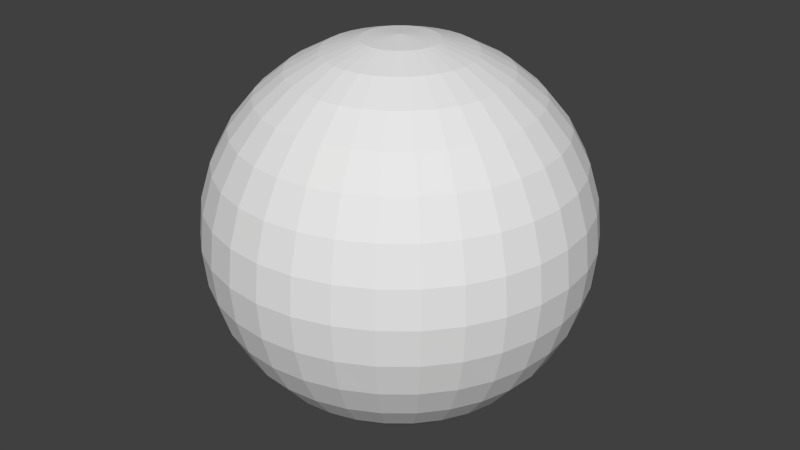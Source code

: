 # Source: planet.blend  (saved by Blender 2.55.0; exported with 4.5.12 LTS)
import bpy
from mathutils import Matrix  # noqa: F401  (used for matrix-valued properties, if any)

bpy.ops.wm.read_factory_settings(use_empty=True)
scene = bpy.context.scene
scene.name = 'Scene'

# ---- collections
col_collection_1 = bpy.data.collections.new('Collection 1'); scene.collection.children.link(col_collection_1)

# ---- world
world_world = bpy.data.worlds.new('World'); scene.world = world_world
world_world.color = (0.05088, 0.05088, 0.05088)
world_world.use_sun_shadow = False
world_world.sun_shadow_jitter_overblur = 0.0
world_world.cycles.sampling_method = 'MANUAL'
world_world.cycles.sample_map_resolution = 256

# ---- meshes
me_sphere = bpy.data.meshes.new('Sphere')
me_sphere.from_pydata([(0.1913, 0.03806, -0.9808), (0.3753, 0.07466, -0.9239), (0.5449, 0.1084, -0.8315), (0.6935, 0.1379, -0.7071), (0.8155, 0.1622, -0.5556), (0.9061, 0.1802, -0.3827), (0.9619, 0.1913, -0.1951), (0.9808, 0.1951, 5.96e-08), (0.9619, 0.1913, 0.1951), (0.9061, 0.1802, 0.3827), (0.8155, 0.1622, 0.5556), (0.6935, 0.1379, 0.7071), (0.5449, 0.1084, 0.8315), (0.3753, 0.07466, 0.9239), (0.1913, 0.03806, 0.9808), (0.1802, 0.07466, 0.9808), (0.3536, 0.1464, 0.9239), (0.5133, 0.2126, 0.8315), (0.6533, 0.2706, 0.7071), (0.7682, 0.3182, 0.5556), (0.8536, 0.3536, 0.3827), (0.9061, 0.3753, 0.1951), (0.9239, 0.3827, 5.96e-08), (0.9061, 0.3753, -0.1951), (0.8536, 0.3536, -0.3827), (0.7682, 0.3182, -0.5556), (0.6533, 0.2706, -0.7071), (0.5133, 0.2126, -0.8315), (0.3536, 0.1464, -0.9239), (0.1802, 0.07466, -0.9808), (0.1622, 0.1084, -0.9808), (0.3182, 0.2126, -0.9239), (0.4619, 0.3087, -0.8315), (0.5879, 0.3928, -0.7071), (0.6913, 0.4619, -0.5556), (0.7682, 0.5133, -0.3827), (0.8155, 0.5449, -0.1951), (0.8315, 0.5556, 5.96e-08), (0.8155, 0.5449, 0.1951), (0.7682, 0.5133, 0.3827), (0.6913, 0.4619, 0.5556), (0.5879, 0.3928, 0.7071), (0.4619, 0.3087, 0.8315), (0.3182, 0.2126, 0.9239), (0.1622, 0.1084, 0.9808), (0.1379, 0.1379, 0.9808), (0.2706, 0.2706, 0.9239), (0.3928, 0.3928, 0.8315), (0.5, 0.5, 0.7071), (0.5879, 0.5879, 0.5556), (0.6533, 0.6533, 0.3827), (0.6935, 0.6935, 0.1951), (0.7071, 0.7071, 5.96e-08), (0.6935, 0.6935, -0.1951), (0.6533, 0.6533, -0.3827), (0.5879, 0.5879, -0.5556), (0.5, 0.5, -0.7071), (0.3928, 0.3928, -0.8315), (0.2706, 0.2706, -0.9239), (0.1379, 0.1379, -0.9808), (0.1084, 0.1622, -0.9808), (0.2126, 0.3182, -0.9239), (0.3087, 0.4619, -0.8315), (0.3928, 0.5879, -0.7071), (0.4619, 0.6913, -0.5556), (0.5133, 0.7682, -0.3827), (0.5449, 0.8155, -0.1951), (0.5556, 0.8315, 5.96e-08), (0.5449, 0.8155, 0.1951), (0.5133, 0.7682, 0.3827), (0.4619, 0.6913, 0.5556), (0.3928, 0.5879, 0.7071), (0.3087, 0.4619, 0.8315), (0.2126, 0.3182, 0.9239), (0.1084, 0.1622, 0.9808), (0.0, 0.0, 1.0), (0.07466, 0.1802, 0.9808), (0.1464, 0.3536, 0.9239), (0.2126, 0.5133, 0.8315), (0.2706, 0.6533, 0.7071), (0.3182, 0.7682, 0.5556), (0.3536, 0.8536, 0.3827), (0.3753, 0.9061, 0.1951), (0.3827, 0.9239, 5.96e-08), (0.3753, 0.9061, -0.1951), (0.3536, 0.8536, -0.3827), (0.3182, 0.7682, -0.5556), (0.2706, 0.6533, -0.7071), (0.2126, 0.5133, -0.8315), (0.1464, 0.3536, -0.9239), (0.07466, 0.1802, -0.9808), (-1.247e-07, -3.01e-07, -1.0), (0.03806, 0.1913, -0.9808), (0.07466, 0.3753, -0.9239), (0.1084, 0.5449, -0.8315), (0.1379, 0.6935, -0.7071), (0.1622, 0.8155, -0.5556), (0.1802, 0.9061, -0.3827), (0.1913, 0.9619, -0.1951), (0.1951, 0.9808, 5.96e-08), (0.1913, 0.9619, 0.1951), (0.1802, 0.9061, 0.3827), (0.1622, 0.8155, 0.5556), (0.1379, 0.6935, 0.7071), (0.1084, 0.5449, 0.8315), (0.07466, 0.3753, 0.9239), (0.03806, 0.1913, 0.9808), (-1.118e-08, 0.1951, 0.9808), (-2.235e-08, 0.3827, 0.9239), (-5.215e-08, 0.5556, 0.8315), (1.49e-08, 0.7071, 0.7071), (-8.941e-08, 0.8315, 0.5556), (4.47e-08, 0.9239, 0.3827), (-8.941e-08, 0.9808, 0.1951), (-1.639e-07, 1.0, 5.96e-08), (-8.941e-08, 0.9808, -0.1951), (-7.451e-08, 0.9239, -0.3827), (-8.941e-08, 0.8315, -0.5556), (1.49e-08, 0.7071, -0.7071), (-1.49e-08, 0.5556, -0.8315), (-7.451e-09, 0.3827, -0.9239), (-1.118e-08, 0.1951, -0.9808), (-0.03806, 0.1913, -0.9808), (-0.07466, 0.3753, -0.9239), (-0.1084, 0.5449, -0.8315), (-0.1379, 0.6935, -0.7071), (-0.1622, 0.8155, -0.5556), (-0.1802, 0.9061, -0.3827), (-0.1913, 0.9619, -0.1951), (-0.1951, 0.9808, 5.96e-08), (-0.1913, 0.9619, 0.1951), (-0.1802, 0.9061, 0.3827), (-0.1622, 0.8155, 0.5556), (-0.1379, 0.6935, 0.7071), (-0.1084, 0.5449, 0.8315), (-0.07466, 0.3753, 0.9239), (-0.03806, 0.1913, 0.9808), (-0.07466, 0.1802, 0.9808), (-0.1464, 0.3536, 0.9239), (-0.2126, 0.5133, 0.8315), (-0.2706, 0.6533, 0.7071), (-0.3182, 0.7682, 0.5556), (-0.3536, 0.8536, 0.3827), (-0.3753, 0.9061, 0.1951), (-0.3827, 0.9239, 5.96e-08), (-0.3753, 0.9061, -0.1951), (-0.3536, 0.8536, -0.3827), (-0.3182, 0.7682, -0.5556), (-0.2706, 0.6533, -0.7071), (-0.2126, 0.5133, -0.8315), (-0.1464, 0.3536, -0.9239), (-0.07466, 0.1802, -0.9808), (-0.1084, 0.1622, -0.9808), (-0.2126, 0.3182, -0.9239), (-0.3087, 0.4619, -0.8315), (-0.3928, 0.5879, -0.7071), (-0.4619, 0.6913, -0.5556), (-0.5133, 0.7682, -0.3827), (-0.5449, 0.8155, -0.1951), (-0.5556, 0.8315, 5.96e-08), (-0.5449, 0.8155, 0.1951), (-0.5133, 0.7682, 0.3827), (-0.4619, 0.6913, 0.5556), (-0.3928, 0.5879, 0.7071), (-0.3087, 0.4619, 0.8315), (-0.2126, 0.3182, 0.9239), (-0.1084, 0.1622, 0.9808), (-0.1379, 0.1379, 0.9808), (-0.2706, 0.2706, 0.9239), (-0.3928, 0.3928, 0.8315), (-0.5, 0.5, 0.7071), (-0.5879, 0.5879, 0.5556), (-0.6533, 0.6533, 0.3827), (-0.6935, 0.6935, 0.1951), (-0.7071, 0.7071, 5.96e-08), (-0.6935, 0.6935, -0.1951), (-0.6533, 0.6533, -0.3827), (-0.5879, 0.5879, -0.5556), (-0.5, 0.5, -0.7071), (-0.3928, 0.3928, -0.8315), (-0.2706, 0.2706, -0.9239), (-0.1379, 0.1379, -0.9808), (-0.1622, 0.1084, -0.9808), (-0.3182, 0.2126, -0.9239), (-0.4619, 0.3087, -0.8315), (-0.5879, 0.3928, -0.7071), (-0.6913, 0.4619, -0.5556), (-0.7682, 0.5133, -0.3827), (-0.8155, 0.5449, -0.1951), (-0.8315, 0.5556, 5.96e-08), (-0.8155, 0.5449, 0.1951), (-0.7682, 0.5133, 0.3827), (-0.6913, 0.4619, 0.5556), (-0.5879, 0.3928, 0.7071), (-0.4619, 0.3087, 0.8315), (-0.3182, 0.2126, 0.9239), (-0.1622, 0.1084, 0.9808), (-0.1802, 0.07466, 0.9808), (-0.3536, 0.1464, 0.9239), (-0.5133, 0.2126, 0.8315), (-0.6533, 0.2706, 0.7071), (-0.7682, 0.3182, 0.5556), (-0.8536, 0.3536, 0.3827), (-0.9061, 0.3753, 0.1951), (-0.9239, 0.3827, 5.96e-08), (-0.9061, 0.3753, -0.1951), (-0.8536, 0.3536, -0.3827), (-0.7682, 0.3182, -0.5556), (-0.6533, 0.2706, -0.7071), (-0.5133, 0.2126, -0.8315), (-0.3536, 0.1464, -0.9239), (-0.1802, 0.07466, -0.9808), (-0.1913, 0.03806, -0.9808), (-0.3753, 0.07466, -0.9239), (-0.5449, 0.1084, -0.8315), (-0.6935, 0.1379, -0.7071), (-0.8155, 0.1622, -0.5556), (-0.9061, 0.1802, -0.3827), (-0.9619, 0.1913, -0.1951), (-0.9808, 0.1951, 5.96e-08), (-0.9619, 0.1913, 0.1951), (-0.9061, 0.1802, 0.3827), (-0.8155, 0.1622, 0.5556), (-0.6935, 0.1379, 0.7071), (-0.5449, 0.1084, 0.8315), (-0.3753, 0.07466, 0.9239), (-0.1913, 0.03806, 0.9808), (-0.1951, -7.451e-09, 0.9808), (-0.3827, -5.215e-08, 0.9239), (-0.5556, -9.686e-08, 0.8315), (-0.7071, -1.49e-08, 0.7071), (-0.8315, -1.043e-07, 0.5556), (-0.9239, 2.98e-08, 0.3827), (-0.9808, -1.341e-07, 0.1951), (-1.0, -3.278e-07, 5.96e-08), (-0.9808, -1.341e-07, -0.1951), (-0.9239, -4.47e-08, -0.3827), (-0.8315, -1.043e-07, -0.5556), (-0.7071, -1.49e-08, -0.7071), (-0.5556, -5.215e-08, -0.8315), (-0.3827, -7.451e-09, -0.9239), (-0.1951, -2.235e-08, -0.9808), (-0.1913, -0.03806, -0.9808), (-0.3753, -0.07466, -0.9239), (-0.5449, -0.1084, -0.8315), (-0.6935, -0.1379, -0.7071), (-0.8155, -0.1622, -0.5556), (-0.9061, -0.1802, -0.3827), (-0.9619, -0.1913, -0.1951), (-0.9808, -0.1951, 5.96e-08), (-0.9619, -0.1913, 0.1951), (-0.9061, -0.1802, 0.3827), (-0.8155, -0.1622, 0.5556), (-0.6935, -0.1379, 0.7071), (-0.5449, -0.1084, 0.8315), (-0.3753, -0.07466, 0.9239), (-0.1913, -0.03806, 0.9808), (-0.1802, -0.07466, 0.9808), (-0.3536, -0.1464, 0.9239), (-0.5133, -0.2126, 0.8315), (-0.6533, -0.2706, 0.7071), (-0.7682, -0.3182, 0.5556), (-0.8536, -0.3536, 0.3827), (-0.9061, -0.3753, 0.1951), (-0.9239, -0.3827, 5.96e-08), (-0.9061, -0.3753, -0.1951), (-0.8536, -0.3536, -0.3827), (-0.7682, -0.3182, -0.5556), (-0.6533, -0.2706, -0.7071), (-0.5133, -0.2126, -0.8315), (-0.3536, -0.1464, -0.9239), (-0.1802, -0.07466, -0.9808), (-0.1622, -0.1084, -0.9808), (-0.3182, -0.2126, -0.9239), (-0.4619, -0.3087, -0.8315), (-0.5879, -0.3928, -0.7071), (-0.6913, -0.4619, -0.5556), (-0.7682, -0.5133, -0.3827), (-0.8155, -0.5449, -0.1951), (-0.8315, -0.5556, 5.96e-08), (-0.8155, -0.5449, 0.1951), (-0.7682, -0.5133, 0.3827), (-0.6913, -0.4619, 0.5556), (-0.5879, -0.3928, 0.7071), (-0.4619, -0.3087, 0.8315), (-0.3182, -0.2126, 0.9239), (-0.1622, -0.1084, 0.9808), (-0.1379, -0.1379, 0.9808), (-0.2706, -0.2706, 0.9239), (-0.3928, -0.3928, 0.8315), (-0.5, -0.5, 0.7071), (-0.5879, -0.5879, 0.5556), (-0.6533, -0.6533, 0.3827), (-0.6935, -0.6935, 0.1951), (-0.7071, -0.7071, 5.96e-08), (-0.6935, -0.6935, -0.1951), (-0.6533, -0.6533, -0.3827), (-0.5879, -0.5879, -0.5556), (-0.5, -0.5, -0.7071), (-0.3928, -0.3928, -0.8315), (-0.2706, -0.2706, -0.9239), (-0.1379, -0.1379, -0.9808), (-0.1084, -0.1622, -0.9808), (-0.2126, -0.3182, -0.9239), (-0.3087, -0.4619, -0.8315), (-0.3928, -0.5879, -0.7071), (-0.4619, -0.6913, -0.5556), (-0.5133, -0.7682, -0.3827), (-0.5449, -0.8155, -0.1951), (-0.5556, -0.8315, 5.96e-08), (-0.5449, -0.8155, 0.1951), (-0.5133, -0.7682, 0.3827), (-0.4619, -0.6913, 0.5556), (-0.3928, -0.5879, 0.7071), (-0.3087, -0.4619, 0.8315), (-0.2126, -0.3182, 0.9239), (-0.1084, -0.1622, 0.9808), (-0.07466, -0.1802, 0.9808), (-0.1464, -0.3536, 0.9239), (-0.2126, -0.5133, 0.8315), (-0.2706, -0.6533, 0.7071), (-0.3182, -0.7682, 0.5556), (-0.3536, -0.8536, 0.3827), (-0.3753, -0.9061, 0.1951), (-0.3827, -0.9239, 5.96e-08), (-0.3753, -0.9061, -0.1951), (-0.3536, -0.8536, -0.3827), (-0.3182, -0.7682, -0.5556), (-0.2706, -0.6533, -0.7071), (-0.2126, -0.5133, -0.8315), (-0.1464, -0.3536, -0.9239), (-0.07466, -0.1802, -0.9808), (-0.03806, -0.1913, -0.9808), (-0.07466, -0.3753, -0.9239), (-0.1084, -0.5449, -0.8315), (-0.1379, -0.6935, -0.7071), (-0.1622, -0.8155, -0.5556), (-0.1802, -0.9061, -0.3827), (-0.1913, -0.9619, -0.1951), (-0.1951, -0.9808, 5.96e-08), (-0.1913, -0.9619, 0.1951), (-0.1802, -0.9061, 0.3827), (-0.1622, -0.8155, 0.5556), (-0.1379, -0.6935, 0.7071), (-0.1084, -0.5449, 0.8315), (-0.07466, -0.3753, 0.9239), (-0.03806, -0.1913, 0.9808), (1.863e-08, -0.1951, 0.9808), (5.215e-08, -0.3827, 0.9239), (1.49e-07, -0.5556, 0.8315), (2.98e-08, -0.7071, 0.7071), (1.043e-07, -0.8315, 0.5556), (1.49e-08, -0.9239, 0.3827), (2.682e-07, -0.9808, 0.1951), (4.47e-07, -1.0, 5.96e-08), (2.682e-07, -0.9808, -0.1951), (8.941e-08, -0.9239, -0.3827), (1.043e-07, -0.8315, -0.5556), (2.98e-08, -0.7071, -0.7071), (8.941e-08, -0.5556, -0.8315), (2.235e-08, -0.3827, -0.9239), (2.98e-08, -0.1951, -0.9808), (0.03806, -0.1913, -0.9808), (0.07466, -0.3753, -0.9239), (0.1084, -0.5449, -0.8315), (0.1379, -0.6935, -0.7071), (0.1622, -0.8155, -0.5556), (0.1802, -0.9061, -0.3827), (0.1913, -0.9619, -0.1951), (0.1951, -0.9808, 5.96e-08), (0.1913, -0.9619, 0.1951), (0.1802, -0.9061, 0.3827), (0.1622, -0.8155, 0.5556), (0.1379, -0.6935, 0.7071), (0.1084, -0.5449, 0.8315), (0.07466, -0.3753, 0.9239), (0.03806, -0.1913, 0.9808), (0.07466, -0.1802, 0.9808), (0.1464, -0.3536, 0.9239), (0.2126, -0.5133, 0.8315), (0.2706, -0.6533, 0.7071), (0.3182, -0.7682, 0.5556), (0.3536, -0.8536, 0.3827), (0.3753, -0.9061, 0.1951), (0.3827, -0.9239, 5.96e-08), (0.3753, -0.9061, -0.1951), (0.3536, -0.8536, -0.3827), (0.3182, -0.7682, -0.5556), (0.2706, -0.6533, -0.7071), (0.2126, -0.5133, -0.8315), (0.1464, -0.3536, -0.9239), (0.07466, -0.1802, -0.9808), (0.1084, -0.1622, -0.9808), (0.2126, -0.3182, -0.9239), (0.3087, -0.4619, -0.8315), (0.3928, -0.5879, -0.7071), (0.4619, -0.6913, -0.5556), (0.5133, -0.7682, -0.3827), (0.5449, -0.8155, -0.1951), (0.5556, -0.8315, 5.96e-08), (0.5449, -0.8155, 0.1951), (0.5133, -0.7682, 0.3827), (0.4619, -0.6913, 0.5556), (0.3928, -0.5879, 0.7071), (0.3087, -0.4619, 0.8315), (0.2126, -0.3182, 0.9239), (0.1084, -0.1622, 0.9808), (0.1379, -0.1379, 0.9808), (0.2706, -0.2706, 0.9239), (0.3928, -0.3928, 0.8315), (0.5, -0.5, 0.7071), (0.5879, -0.5879, 0.5556), (0.6533, -0.6533, 0.3827), (0.6935, -0.6935, 0.1951), (0.7071, -0.7071, 5.96e-08), (0.6935, -0.6935, -0.1951), (0.6533, -0.6533, -0.3827), (0.5879, -0.5879, -0.5556), (0.5, -0.5, -0.7071), (0.3928, -0.3928, -0.8315), (0.2706, -0.2706, -0.9239), (0.1379, -0.1379, -0.9808), (0.1622, -0.1084, -0.9808), (0.3182, -0.2126, -0.9239), (0.4619, -0.3087, -0.8315), (0.5879, -0.3928, -0.7071), (0.6913, -0.4619, -0.5556), (0.7682, -0.5133, -0.3827), (0.8155, -0.5449, -0.1951), (0.8315, -0.5556, 5.96e-08), (0.8155, -0.5449, 0.1951), (0.7682, -0.5133, 0.3827), (0.6913, -0.4619, 0.5556), (0.5879, -0.3928, 0.7071), (0.4619, -0.3087, 0.8315), (0.3182, -0.2126, 0.9239), (0.1622, -0.1084, 0.9808), (0.1802, -0.07466, 0.9808), (0.3536, -0.1464, 0.9239), (0.5133, -0.2126, 0.8315), (0.6533, -0.2706, 0.7071), (0.7682, -0.3182, 0.5556), (0.8536, -0.3536, 0.3827), (0.9061, -0.3753, 0.1951), (0.9239, -0.3827, 5.96e-08), (0.9061, -0.3753, -0.1951), (0.8536, -0.3536, -0.3827), (0.7682, -0.3182, -0.5556), (0.6533, -0.2706, -0.7071), (0.5133, -0.2126, -0.8315), (0.3536, -0.1464, -0.9239), (0.1802, -0.07466, -0.9808), (0.1913, -0.03806, -0.9808), (0.3753, -0.07466, -0.9239), (0.5449, -0.1084, -0.8315), (0.6935, -0.1379, -0.7071), (0.8155, -0.1622, -0.5556), (0.9061, -0.1802, -0.3827), (0.9619, -0.1913, -0.1951), (0.9808, -0.1951, 5.96e-08), (0.9619, -0.1913, 0.1951), (0.9061, -0.1802, 0.3827), (0.8155, -0.1622, 0.5556), (0.6935, -0.1379, 0.7071), (0.5449, -0.1084, 0.8315), (0.3753, -0.07466, 0.9239), (0.1913, -0.03806, 0.9808), (0.1951, 1.49e-08, 0.9808), (0.3827, 6.706e-08, 0.9239), (0.5556, 2.161e-07, 0.8315), (0.7071, 8.941e-08, 0.7071), (0.8315, 1.341e-07, 0.5556), (0.9239, 5.96e-08, 0.3827), (0.9808, 2.831e-07, 0.1951), (1.0, 4.768e-07, 5.96e-08), (0.9808, 2.831e-07, -0.1951), (0.9239, 1.788e-07, -0.3827), (0.8315, 1.341e-07, -0.5556), (0.7071, 8.941e-08, -0.7071), (0.5556, 1.49e-07, -0.8315), (0.3827, 5.215e-08, -0.9239), (0.1951, 4.098e-08, -0.9808)], [], [(91, 0, 481), (467, 14, 75), (14, 15, 75), (29, 0, 91), (91, 30, 29), (15, 44, 75), (44, 45, 75), (91, 59, 30), (91, 60, 59), (45, 74, 75), (74, 76, 75), (91, 90, 60), (91, 92, 90), (76, 106, 75), (106, 107, 75), (91, 121, 92), (91, 122, 121), (107, 136, 75), (136, 137, 75), (91, 151, 122), (91, 152, 151), (137, 166, 75), (166, 167, 75), (91, 181, 152), (91, 182, 181), (167, 196, 75), (196, 197, 75), (91, 211, 182), (91, 212, 211), (197, 226, 75), (226, 227, 75), (91, 241, 212), (91, 242, 241), (227, 256, 75), (256, 257, 75), (91, 271, 242), (91, 272, 271), (257, 286, 75), (286, 287, 75), (91, 301, 272), (91, 302, 301), (287, 316, 75), (316, 317, 75), (91, 331, 302), (91, 332, 331), (317, 346, 75), (346, 347, 75), (91, 361, 332), (91, 362, 361), (347, 376, 75), (376, 377, 75), (91, 391, 362), (91, 392, 391), (377, 406, 75), (406, 407, 75), (91, 421, 392), (91, 422, 421), (407, 436, 75), (436, 437, 75), (91, 451, 422), (91, 452, 451), (437, 466, 75), (466, 467, 75), (91, 481, 452), (452, 481, 480), (452, 480, 453), (453, 480, 479), (453, 479, 454), (454, 479, 478), (454, 478, 455), (455, 478, 477), (455, 477, 456), (456, 477, 476), (456, 476, 457), (457, 476, 458), (476, 475, 458), (458, 475, 459), (475, 474, 459), (459, 474, 473), (459, 473, 460), (460, 473, 472), (460, 472, 461), (461, 472, 462), (472, 471, 462), (462, 471, 470), (462, 470, 463), (463, 470, 464), (470, 469, 464), (464, 469, 468), (464, 468, 465), (465, 468, 467), (465, 467, 466), (438, 465, 466), (438, 466, 437), (439, 464, 465), (439, 465, 438), (440, 463, 439), (463, 464, 439), (441, 462, 463), (441, 463, 440), (442, 461, 441), (461, 462, 441), (443, 460, 461), (443, 461, 442), (444, 459, 460), (444, 460, 443), (445, 458, 444), (458, 459, 444), (446, 457, 445), (457, 458, 445), (447, 456, 457), (447, 457, 446), (448, 455, 456), (448, 456, 447), (449, 454, 455), (449, 455, 448), (450, 453, 454), (450, 454, 449), (451, 452, 453), (451, 453, 450), (422, 451, 450), (422, 450, 423), (423, 450, 449), (423, 449, 424), (424, 449, 448), (424, 448, 425), (425, 448, 447), (425, 447, 426), (426, 447, 446), (426, 446, 427), (427, 446, 428), (446, 445, 428), (428, 445, 429), (445, 444, 429), (429, 444, 443), (429, 443, 430), (430, 443, 442), (430, 442, 431), (431, 442, 432), (442, 441, 432), (432, 441, 440), (432, 440, 433), (433, 440, 434), (440, 439, 434), (434, 439, 438), (434, 438, 435), (435, 438, 437), (435, 437, 436), (408, 435, 436), (408, 436, 407), (409, 434, 435), (409, 435, 408), (410, 433, 409), (433, 434, 409), (411, 432, 433), (411, 433, 410), (412, 431, 411), (431, 432, 411), (413, 430, 431), (413, 431, 412), (414, 429, 430), (414, 430, 413), (415, 428, 414), (428, 429, 414), (416, 427, 415), (427, 428, 415), (417, 426, 427), (417, 427, 416), (418, 425, 426), (418, 426, 417), (419, 424, 425), (419, 425, 418), (420, 423, 424), (420, 424, 419), (421, 422, 423), (421, 423, 420), (392, 421, 420), (392, 420, 393), (393, 420, 419), (393, 419, 394), (394, 419, 418), (394, 418, 395), (395, 418, 417), (395, 417, 396), (396, 417, 416), (396, 416, 397), (397, 416, 398), (416, 415, 398), (398, 415, 399), (415, 414, 399), (399, 414, 413), (399, 413, 400), (400, 413, 412), (400, 412, 401), (401, 412, 402), (412, 411, 402), (402, 411, 410), (402, 410, 403), (403, 410, 404), (410, 409, 404), (404, 409, 408), (404, 408, 405), (405, 408, 407), (405, 407, 406), (378, 405, 406), (378, 406, 377), (379, 404, 405), (379, 405, 378), (380, 403, 379), (403, 404, 379), (381, 402, 403), (381, 403, 380), (382, 401, 381), (401, 402, 381), (383, 400, 401), (383, 401, 382), (384, 399, 400), (384, 400, 383), (385, 398, 384), (398, 399, 384), (386, 397, 385), (397, 398, 385), (387, 396, 397), (387, 397, 386), (388, 395, 396), (388, 396, 387), (389, 394, 395), (389, 395, 388), (390, 393, 394), (390, 394, 389), (391, 392, 393), (391, 393, 390), (362, 391, 390), (362, 390, 363), (363, 390, 389), (363, 389, 364), (364, 389, 388), (364, 388, 365), (365, 388, 387), (365, 387, 366), (366, 387, 386), (366, 386, 367), (367, 386, 368), (386, 385, 368), (368, 385, 369), (385, 384, 369), (369, 384, 383), (369, 383, 370), (370, 383, 382), (370, 382, 371), (371, 382, 372), (382, 381, 372), (372, 381, 380), (372, 380, 373), (373, 380, 374), (380, 379, 374), (374, 379, 378), (374, 378, 375), (375, 378, 377), (375, 377, 376), (348, 375, 376), (348, 376, 347), (349, 374, 375), (349, 375, 348), (350, 373, 349), (373, 374, 349), (351, 372, 373), (351, 373, 350), (352, 371, 351), (371, 372, 351), (353, 370, 371), (353, 371, 352), (354, 369, 370), (354, 370, 353), (355, 368, 354), (368, 369, 354), (356, 367, 355), (367, 368, 355), (357, 366, 367), (357, 367, 356), (358, 365, 366), (358, 366, 357), (359, 364, 365), (359, 365, 358), (360, 363, 364), (360, 364, 359), (361, 362, 363), (361, 363, 360), (332, 361, 360), (332, 360, 333), (333, 360, 359), (333, 359, 334), (334, 359, 358), (334, 358, 335), (335, 358, 357), (335, 357, 336), (336, 357, 356), (336, 356, 337), (337, 356, 338), (356, 355, 338), (338, 355, 339), (355, 354, 339), (339, 354, 353), (339, 353, 340), (340, 353, 352), (340, 352, 341), (341, 352, 342), (352, 351, 342), (342, 351, 350), (342, 350, 343), (343, 350, 344), (350, 349, 344), (344, 349, 348), (344, 348, 345), (345, 348, 347), (345, 347, 346), (318, 345, 346), (318, 346, 317), (319, 344, 345), (319, 345, 318), (320, 343, 319), (343, 344, 319), (321, 342, 343), (321, 343, 320), (322, 341, 321), (341, 342, 321), (323, 340, 341), (323, 341, 322), (324, 339, 340), (324, 340, 323), (325, 338, 324), (338, 339, 324), (326, 337, 325), (337, 338, 325), (327, 336, 337), (327, 337, 326), (328, 335, 336), (328, 336, 327), (329, 334, 335), (329, 335, 328), (330, 333, 334), (330, 334, 329), (331, 332, 333), (331, 333, 330), (302, 331, 330), (302, 330, 303), (303, 330, 329), (303, 329, 304), (304, 329, 328), (304, 328, 305), (305, 328, 327), (305, 327, 306), (306, 327, 326), (306, 326, 307), (307, 326, 308), (326, 325, 308), (308, 325, 309), (325, 324, 309), (309, 324, 323), (309, 323, 310), (310, 323, 322), (310, 322, 311), (311, 322, 312), (322, 321, 312), (312, 321, 320), (312, 320, 313), (313, 320, 314), (320, 319, 314), (314, 319, 318), (314, 318, 315), (315, 318, 317), (315, 317, 316), (288, 315, 316), (288, 316, 287), (289, 314, 315), (289, 315, 288), (290, 313, 289), (313, 314, 289), (291, 312, 313), (291, 313, 290), (292, 311, 291), (311, 312, 291), (293, 310, 311), (293, 311, 292), (294, 309, 310), (294, 310, 293), (295, 308, 294), (308, 309, 294), (296, 307, 295), (307, 308, 295), (297, 306, 307), (297, 307, 296), (298, 305, 306), (298, 306, 297), (299, 304, 305), (299, 305, 298), (300, 303, 304), (300, 304, 299), (301, 302, 303), (301, 303, 300), (272, 301, 300), (272, 300, 273), (273, 300, 299), (273, 299, 274), (274, 299, 298), (274, 298, 275), (275, 298, 297), (275, 297, 276), (276, 297, 296), (276, 296, 277), (277, 296, 295), (277, 295, 278), (278, 295, 279), (295, 294, 279), (279, 294, 293), (279, 293, 280), (280, 293, 292), (280, 292, 281), (281, 292, 282), (292, 291, 282), (282, 291, 290), (282, 290, 283), (283, 290, 284), (290, 289, 284), (284, 289, 288), (284, 288, 285), (285, 288, 287), (285, 287, 286), (258, 285, 286), (258, 286, 257), (259, 284, 285), (259, 285, 258), (260, 283, 259), (283, 284, 259), (261, 282, 283), (261, 283, 260), (262, 281, 261), (281, 282, 261), (263, 280, 281), (263, 281, 262), (264, 279, 280), (264, 280, 263), (265, 278, 264), (278, 279, 264), (266, 277, 278), (266, 278, 265), (267, 276, 277), (267, 277, 266), (268, 275, 276), (268, 276, 267), (269, 274, 275), (269, 275, 268), (270, 273, 274), (270, 274, 269), (271, 272, 273), (271, 273, 270), (242, 271, 270), (242, 270, 243), (243, 270, 269), (243, 269, 244), (244, 269, 268), (244, 268, 245), (245, 268, 267), (245, 267, 246), (246, 267, 266), (246, 266, 247), (247, 266, 265), (247, 265, 248), (248, 265, 249), (265, 264, 249), (249, 264, 263), (249, 263, 250), (250, 263, 262), (250, 262, 251), (251, 262, 252), (262, 261, 252), (252, 261, 260), (252, 260, 253), (253, 260, 254), (260, 259, 254), (254, 259, 258), (254, 258, 255), (255, 258, 257), (255, 257, 256), (228, 255, 256), (228, 256, 227), (229, 254, 255), (229, 255, 228), (230, 253, 254), (230, 254, 229), (231, 252, 253), (231, 253, 230), (232, 251, 231), (251, 252, 231), (233, 250, 251), (233, 251, 232), (234, 249, 250), (234, 250, 233), (235, 248, 234), (248, 249, 234), (236, 247, 248), (236, 248, 235), (237, 246, 247), (237, 247, 236), (238, 245, 246), (238, 246, 237), (239, 244, 245), (239, 245, 238), (240, 243, 244), (240, 244, 239), (241, 242, 243), (241, 243, 240), (212, 241, 240), (212, 240, 213), (213, 240, 239), (213, 239, 214), (214, 239, 238), (214, 238, 215), (215, 238, 237), (215, 237, 216), (216, 237, 236), (216, 236, 217), (217, 236, 218), (236, 235, 218), (218, 235, 219), (235, 234, 219), (219, 234, 233), (219, 233, 220), (220, 233, 232), (220, 232, 221), (221, 232, 222), (232, 231, 222), (222, 231, 230), (222, 230, 223), (223, 230, 224), (230, 229, 224), (224, 229, 228), (224, 228, 225), (225, 228, 227), (225, 227, 226), (198, 225, 226), (198, 226, 197), (199, 224, 225), (199, 225, 198), (200, 223, 224), (200, 224, 199), (201, 222, 223), (201, 223, 200), (202, 221, 201), (221, 222, 201), (203, 220, 221), (203, 221, 202), (204, 219, 220), (204, 220, 203), (205, 218, 204), (218, 219, 204), (206, 217, 205), (217, 218, 205), (207, 216, 217), (207, 217, 206), (208, 215, 216), (208, 216, 207), (209, 214, 215), (209, 215, 208), (210, 213, 214), (210, 214, 209), (211, 212, 213), (211, 213, 210), (182, 211, 210), (182, 210, 183), (183, 210, 209), (183, 209, 184), (184, 209, 208), (184, 208, 185), (185, 208, 207), (185, 207, 186), (186, 207, 206), (186, 206, 187), (187, 206, 205), (187, 205, 188), (188, 205, 189), (205, 204, 189), (189, 204, 203), (189, 203, 190), (190, 203, 202), (190, 202, 191), (191, 202, 192), (202, 201, 192), (192, 201, 200), (192, 200, 193), (193, 200, 194), (200, 199, 194), (194, 199, 198), (194, 198, 195), (195, 198, 197), (195, 197, 196), (168, 195, 196), (168, 196, 167), (169, 194, 195), (169, 195, 168), (170, 193, 169), (193, 194, 169), (171, 192, 193), (171, 193, 170), (172, 191, 171), (191, 192, 171), (173, 190, 191), (173, 191, 172), (174, 189, 190), (174, 190, 173), (175, 188, 174), (188, 189, 174), (176, 187, 188), (176, 188, 175), (177, 186, 187), (177, 187, 176), (178, 185, 186), (178, 186, 177), (179, 184, 185), (179, 185, 178), (180, 183, 184), (180, 184, 179), (181, 182, 183), (181, 183, 180), (152, 181, 180), (152, 180, 153), (153, 180, 179), (153, 179, 154), (154, 179, 178), (154, 178, 155), (155, 178, 177), (155, 177, 156), (156, 177, 176), (156, 176, 157), (157, 176, 175), (157, 175, 158), (158, 175, 159), (175, 174, 159), (159, 174, 173), (159, 173, 160), (160, 173, 172), (160, 172, 161), (161, 172, 162), (172, 171, 162), (162, 171, 170), (162, 170, 163), (163, 170, 169), (163, 169, 164), (164, 169, 168), (164, 168, 165), (165, 168, 167), (165, 167, 166), (138, 165, 166), (138, 166, 137), (139, 164, 165), (139, 165, 138), (140, 163, 139), (163, 164, 139), (141, 162, 163), (141, 163, 140), (142, 161, 141), (161, 162, 141), (143, 160, 161), (143, 161, 142), (144, 159, 160), (144, 160, 143), (145, 158, 144), (158, 159, 144), (146, 157, 158), (146, 158, 145), (147, 156, 157), (147, 157, 146), (148, 155, 147), (155, 156, 147), (149, 154, 155), (149, 155, 148), (150, 153, 154), (150, 154, 149), (151, 152, 153), (151, 153, 150), (122, 151, 150), (122, 150, 123), (123, 150, 149), (123, 149, 124), (124, 149, 148), (124, 148, 125), (125, 148, 126), (148, 147, 126), (126, 147, 146), (126, 146, 127), (127, 146, 145), (127, 145, 128), (128, 145, 129), (145, 144, 129), (129, 144, 143), (129, 143, 130), (130, 143, 142), (130, 142, 131), (131, 142, 132), (142, 141, 132), (132, 141, 140), (132, 140, 133), (133, 140, 134), (140, 139, 134), (134, 139, 138), (134, 138, 135), (135, 138, 137), (135, 137, 136), (108, 135, 136), (108, 136, 107), (109, 134, 135), (109, 135, 108), (110, 133, 134), (110, 134, 109), (111, 132, 133), (111, 133, 110), (112, 131, 111), (131, 132, 111), (113, 130, 131), (113, 131, 112), (114, 129, 130), (114, 130, 113), (115, 128, 129), (115, 129, 114), (116, 127, 128), (116, 128, 115), (117, 126, 127), (117, 127, 116), (118, 125, 126), (118, 126, 117), (119, 124, 125), (119, 125, 118), (120, 123, 124), (120, 124, 119), (121, 122, 123), (121, 123, 120), (92, 121, 120), (92, 120, 93), (93, 120, 119), (93, 119, 94), (94, 119, 118), (94, 118, 95), (95, 118, 117), (95, 117, 96), (96, 117, 116), (96, 116, 97), (97, 116, 115), (97, 115, 98), (98, 115, 114), (98, 114, 99), (99, 114, 113), (99, 113, 100), (100, 113, 112), (100, 112, 101), (101, 112, 102), (112, 111, 102), (102, 111, 110), (102, 110, 103), (103, 110, 104), (110, 109, 104), (104, 109, 108), (104, 108, 105), (105, 108, 107), (105, 107, 106), (77, 105, 106), (77, 106, 76), (78, 104, 105), (78, 105, 77), (79, 103, 104), (79, 104, 78), (80, 102, 103), (80, 103, 79), (81, 101, 80), (101, 102, 80), (82, 100, 101), (82, 101, 81), (83, 99, 100), (83, 100, 82), (84, 98, 83), (98, 99, 83), (85, 97, 98), (85, 98, 84), (86, 96, 97), (86, 97, 85), (87, 95, 86), (95, 96, 86), (88, 94, 95), (88, 95, 87), (89, 93, 94), (89, 94, 88), (90, 92, 93), (90, 93, 89), (60, 90, 89), (60, 89, 61), (61, 89, 88), (61, 88, 62), (62, 88, 87), (62, 87, 63), (63, 87, 86), (63, 86, 64), (64, 86, 85), (64, 85, 65), (65, 85, 84), (65, 84, 66), (66, 84, 67), (84, 83, 67), (67, 83, 82), (67, 82, 68), (68, 82, 81), (68, 81, 69), (69, 81, 70), (81, 80, 70), (70, 80, 79), (70, 79, 71), (71, 79, 78), (71, 78, 72), (72, 78, 77), (72, 77, 73), (73, 77, 76), (73, 76, 74), (46, 73, 74), (46, 74, 45), (47, 72, 73), (47, 73, 46), (48, 71, 72), (48, 72, 47), (49, 70, 71), (49, 71, 48), (50, 69, 49), (69, 70, 49), (51, 68, 69), (51, 69, 50), (52, 67, 68), (52, 68, 51), (53, 66, 67), (53, 67, 52), (54, 65, 66), (54, 66, 53), (55, 64, 65), (55, 65, 54), (56, 63, 64), (56, 64, 55), (57, 62, 63), (57, 63, 56), (58, 61, 62), (58, 62, 57), (59, 60, 61), (59, 61, 58), (30, 59, 58), (30, 58, 31), (31, 58, 57), (31, 57, 32), (32, 57, 56), (32, 56, 33), (33, 56, 55), (33, 55, 34), (34, 55, 54), (34, 54, 35), (35, 54, 53), (35, 53, 36), (36, 53, 52), (36, 52, 37), (37, 52, 51), (37, 51, 38), (38, 51, 50), (38, 50, 39), (39, 50, 49), (39, 49, 40), (40, 49, 48), (40, 48, 41), (41, 48, 47), (41, 47, 42), (42, 47, 46), (42, 46, 43), (43, 46, 45), (43, 45, 44), (16, 43, 44), (16, 44, 15), (17, 42, 43), (17, 43, 16), (18, 41, 42), (18, 42, 17), (19, 40, 41), (19, 41, 18), (20, 39, 40), (20, 40, 19), (21, 38, 39), (21, 39, 20), (22, 37, 38), (22, 38, 21), (23, 36, 37), (23, 37, 22), (24, 35, 36), (24, 36, 23), (25, 34, 35), (25, 35, 24), (26, 33, 34), (26, 34, 25), (27, 32, 33), (27, 33, 26), (28, 31, 32), (28, 32, 27), (29, 30, 31), (29, 31, 28), (0, 29, 28), (0, 28, 1), (1, 28, 27), (1, 27, 2), (2, 27, 26), (2, 26, 3), (3, 26, 25), (3, 25, 4), (4, 25, 24), (4, 24, 5), (5, 24, 23), (5, 23, 6), (6, 23, 22), (6, 22, 7), (7, 22, 21), (7, 21, 8), (8, 21, 20), (8, 20, 9), (9, 20, 19), (9, 19, 10), (10, 19, 18), (10, 18, 11), (11, 18, 17), (11, 17, 12), (12, 17, 16), (12, 16, 13), (13, 16, 15), (13, 15, 14), (468, 13, 14), (468, 14, 467), (469, 12, 13), (469, 13, 468), (470, 11, 12), (470, 12, 469), (471, 10, 11), (471, 11, 470), (472, 9, 10), (472, 10, 471), (473, 8, 9), (473, 9, 472), (474, 7, 8), (474, 8, 473), (475, 6, 474), (6, 7, 474), (476, 5, 475), (5, 6, 475), (477, 4, 476), (4, 5, 476), (478, 3, 477), (3, 4, 477), (479, 2, 478), (2, 3, 478), (480, 1, 479), (1, 2, 479), (481, 0, 480), (0, 1, 480)])
me_sphere.use_remesh_preserve_volume = False
me_sphere.use_remesh_preserve_attributes = False
me_sphere.use_mirror_vertex_groups = False
me_sphere.update()

# ---- objects
ob_sphere = bpy.data.objects.new('Sphere', me_sphere)

# ---- transforms, parenting, visibility, modifiers, constraints
ob_sphere.location = (0.0, 0.0, 0.0)
ob_sphere.empty_display_type = 'ARROWS'
ob_sphere.lineart.crease_threshold = 0.0

# ---- collection membership
col_collection_1.objects.link(ob_sphere)

# ---- scene / render settings (as saved in the file)
scene.frame_start = 1; scene.frame_end = 250; scene.frame_set(1)
scene.render.engine = 'BLENDER_EEVEE_NEXT'
scene.render.image_settings.color_mode = 'RGB'
scene.render.image_settings.compression = 90
scene.render.resolution_percentage = 50
scene.render.dither_intensity = 0.0
scene.render.bake_margin = 2
scene.render.bake_bias = 0.0
scene.cycles.use_denoising = False
scene.cycles.samples = 10
scene.cycles.sampling_pattern = 'TABULATED_SOBOL'
scene.cycles.light_sampling_threshold = 0.0
scene.cycles.use_adaptive_sampling = False
scene.cycles.use_light_tree = False
scene.cycles.blur_glossy = 0.0
scene.cycles.volume_bounces = 1
scene.cycles.pixel_filter_type = 'GAUSSIAN'
scene.cycles.sample_clamp_indirect = 0.0
scene.view_settings.view_transform = 'Standard'
bpy.context.view_layer.update()

# ---- added for rendering (the .blend has no active camera and no usable light): camera, sun
cam_auto = bpy.data.cameras.new('AutoCamera')
cam_auto.lens = 50.0
cam_auto.sensor_width = 36.0
cam_auto.clip_end = 1000.0
ob_auto_camera = bpy.data.objects.new('AutoCamera', cam_auto)
scene.collection.objects.link(ob_auto_camera)
ob_auto_camera.location = (3.20507, -3.84608, 2.56406)
ob_auto_camera.rotation_euler = (1.09748, -7.21219e-08, 0.694738)
scene.camera = ob_auto_camera
light_auto_sun = bpy.data.lights.new('AutoSun', 'SUN')
light_auto_sun.energy = 3.0
light_auto_sun.angle = 0.0523599
ob_auto_sun = bpy.data.objects.new('AutoSun', light_auto_sun)
scene.collection.objects.link(ob_auto_sun)
ob_auto_sun.rotation_euler = (0.872665, 0.174533, 0.523599)
bpy.context.view_layer.update()
